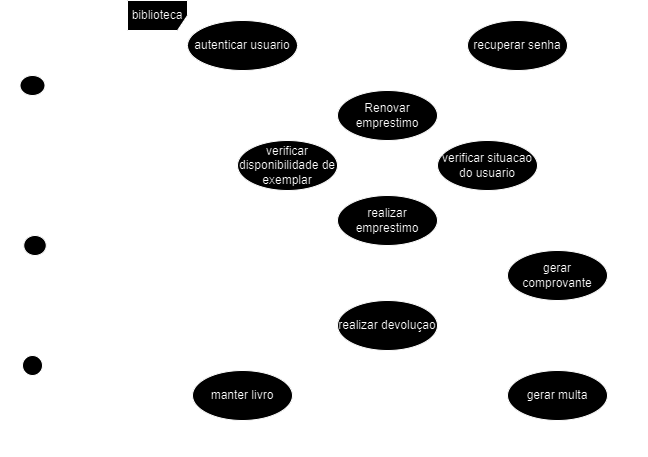

The diagram above was exported from draw.io. Its source (the exported page's mxGraphModel, read from the mxfile embedded in the PNG):
<mxGraphModel dx="1247" dy="671" grid="1" gridSize="10" guides="1" tooltips="1" connect="1" arrows="1" fold="1" page="1" pageScale="1" pageWidth="827" pageHeight="1169" background="#ffffff" math="0" shadow="0">
  <root>
    <mxCell id="0" />
    <mxCell id="1" parent="0" />
    <mxCell id="Ifxk8uWRQZCxvFXngXBZ-14" value="biblioteca&lt;br&gt;" style="shape=umlFrame;whiteSpace=wrap;html=1;pointerEvents=0;" vertex="1" parent="1">
      <mxGeometry x="230" y="310" width="520" height="440" as="geometry" />
    </mxCell>
    <mxCell id="Ifxk8uWRQZCxvFXngXBZ-15" value="user" style="shape=umlActor;verticalLabelPosition=bottom;verticalAlign=top;html=1;" vertex="1" parent="1">
      <mxGeometry x="110" y="385" width="50" height="80" as="geometry" />
    </mxCell>
    <mxCell id="Ifxk8uWRQZCxvFXngXBZ-22" style="edgeStyle=orthogonalEdgeStyle;rounded=0;orthogonalLoop=1;jettySize=auto;html=1;endArrow=none;endFill=0;" edge="1" parent="1" source="Ifxk8uWRQZCxvFXngXBZ-16">
      <mxGeometry relative="1" as="geometry">
        <mxPoint x="550" y="355" as="targetPoint" />
      </mxGeometry>
    </mxCell>
    <mxCell id="Ifxk8uWRQZCxvFXngXBZ-16" value="autenticar usuario" style="ellipse;whiteSpace=wrap;html=1;" vertex="1" parent="1">
      <mxGeometry x="290" y="330" width="110" height="50" as="geometry" />
    </mxCell>
    <mxCell id="Ifxk8uWRQZCxvFXngXBZ-17" style="rounded=0;orthogonalLoop=1;jettySize=auto;html=1;entryX=0.5;entryY=0.5;entryDx=0;entryDy=0;entryPerimeter=0;endArrow=none;endFill=0;exitX=0;exitY=0.6;exitDx=0;exitDy=0;exitPerimeter=0;" edge="1" parent="1" source="Ifxk8uWRQZCxvFXngXBZ-16" target="Ifxk8uWRQZCxvFXngXBZ-15">
      <mxGeometry relative="1" as="geometry" />
    </mxCell>
    <mxCell id="Ifxk8uWRQZCxvFXngXBZ-23" style="edgeStyle=orthogonalEdgeStyle;rounded=0;orthogonalLoop=1;jettySize=auto;html=1;exitX=1;exitY=0.5;exitDx=0;exitDy=0;endArrow=none;endFill=0;" edge="1" parent="1" target="Ifxk8uWRQZCxvFXngXBZ-20">
      <mxGeometry relative="1" as="geometry">
        <mxPoint x="530" y="355" as="sourcePoint" />
      </mxGeometry>
    </mxCell>
    <mxCell id="Ifxk8uWRQZCxvFXngXBZ-20" value="recuperar senha" style="ellipse;whiteSpace=wrap;html=1;" vertex="1" parent="1">
      <mxGeometry x="570" y="330" width="100" height="50" as="geometry" />
    </mxCell>
    <mxCell id="Ifxk8uWRQZCxvFXngXBZ-25" value="manter livro" style="ellipse;whiteSpace=wrap;html=1;" vertex="1" parent="1">
      <mxGeometry x="295" y="680" width="100" height="50" as="geometry" />
    </mxCell>
    <mxCell id="Ifxk8uWRQZCxvFXngXBZ-48" style="rounded=0;orthogonalLoop=1;jettySize=auto;html=1;exitX=1;exitY=1;exitDx=0;exitDy=0;entryX=0;entryY=0;entryDx=0;entryDy=0;endArrow=none;endFill=0;" edge="1" parent="1" source="Ifxk8uWRQZCxvFXngXBZ-27" target="Ifxk8uWRQZCxvFXngXBZ-31">
      <mxGeometry relative="1" as="geometry" />
    </mxCell>
    <mxCell id="Ifxk8uWRQZCxvFXngXBZ-49" style="rounded=0;orthogonalLoop=1;jettySize=auto;html=1;exitX=0;exitY=1;exitDx=0;exitDy=0;entryX=1;entryY=0;entryDx=0;entryDy=0;endArrow=none;endFill=0;" edge="1" parent="1" source="Ifxk8uWRQZCxvFXngXBZ-27" target="Ifxk8uWRQZCxvFXngXBZ-29">
      <mxGeometry relative="1" as="geometry" />
    </mxCell>
    <mxCell id="Ifxk8uWRQZCxvFXngXBZ-59" style="edgeStyle=orthogonalEdgeStyle;rounded=0;orthogonalLoop=1;jettySize=auto;html=1;exitX=1;exitY=0.5;exitDx=0;exitDy=0;endArrow=none;endFill=0;" edge="1" parent="1" source="Ifxk8uWRQZCxvFXngXBZ-27" target="Ifxk8uWRQZCxvFXngXBZ-33">
      <mxGeometry relative="1" as="geometry" />
    </mxCell>
    <mxCell id="Ifxk8uWRQZCxvFXngXBZ-27" value="Renovar emprestimo" style="ellipse;whiteSpace=wrap;html=1;" vertex="1" parent="1">
      <mxGeometry x="440" y="400" width="100" height="50" as="geometry" />
    </mxCell>
    <mxCell id="Ifxk8uWRQZCxvFXngXBZ-50" style="rounded=0;orthogonalLoop=1;jettySize=auto;html=1;exitX=1;exitY=1;exitDx=0;exitDy=0;entryX=0;entryY=0;entryDx=0;entryDy=0;endArrow=none;endFill=0;" edge="1" parent="1" source="Ifxk8uWRQZCxvFXngXBZ-29" target="Ifxk8uWRQZCxvFXngXBZ-37">
      <mxGeometry relative="1" as="geometry" />
    </mxCell>
    <mxCell id="Ifxk8uWRQZCxvFXngXBZ-29" value="verificar disponibilidade de exemplar" style="ellipse;whiteSpace=wrap;html=1;" vertex="1" parent="1">
      <mxGeometry x="340" y="450" width="100" height="50" as="geometry" />
    </mxCell>
    <mxCell id="Ifxk8uWRQZCxvFXngXBZ-51" style="rounded=0;orthogonalLoop=1;jettySize=auto;html=1;exitX=0;exitY=1;exitDx=0;exitDy=0;entryX=1;entryY=0;entryDx=0;entryDy=0;endArrow=none;endFill=0;" edge="1" parent="1" source="Ifxk8uWRQZCxvFXngXBZ-31" target="Ifxk8uWRQZCxvFXngXBZ-37">
      <mxGeometry relative="1" as="geometry" />
    </mxCell>
    <mxCell id="Ifxk8uWRQZCxvFXngXBZ-31" value="verificar situacao do usuario" style="ellipse;whiteSpace=wrap;html=1;" vertex="1" parent="1">
      <mxGeometry x="540" y="450" width="100" height="50" as="geometry" />
    </mxCell>
    <mxCell id="Ifxk8uWRQZCxvFXngXBZ-52" style="rounded=0;orthogonalLoop=1;jettySize=auto;html=1;exitX=0;exitY=1;exitDx=0;exitDy=0;entryX=1;entryY=0.5;entryDx=0;entryDy=0;endArrow=none;endFill=0;" edge="1" parent="1" source="Ifxk8uWRQZCxvFXngXBZ-33" target="Ifxk8uWRQZCxvFXngXBZ-46">
      <mxGeometry relative="1" as="geometry" />
    </mxCell>
    <mxCell id="Ifxk8uWRQZCxvFXngXBZ-33" value="gerar comprovante" style="ellipse;whiteSpace=wrap;html=1;" vertex="1" parent="1">
      <mxGeometry x="610" y="560" width="100" height="50" as="geometry" />
    </mxCell>
    <mxCell id="Ifxk8uWRQZCxvFXngXBZ-54" style="edgeStyle=orthogonalEdgeStyle;rounded=0;orthogonalLoop=1;jettySize=auto;html=1;endArrow=none;endFill=0;" edge="1" parent="1" source="Ifxk8uWRQZCxvFXngXBZ-35" target="Ifxk8uWRQZCxvFXngXBZ-33">
      <mxGeometry relative="1" as="geometry" />
    </mxCell>
    <mxCell id="Ifxk8uWRQZCxvFXngXBZ-35" value="gerar multa" style="ellipse;whiteSpace=wrap;html=1;" vertex="1" parent="1">
      <mxGeometry x="610" y="680" width="100" height="50" as="geometry" />
    </mxCell>
    <mxCell id="Ifxk8uWRQZCxvFXngXBZ-37" value="realizar emprestimo" style="ellipse;whiteSpace=wrap;html=1;" vertex="1" parent="1">
      <mxGeometry x="440" y="505" width="100" height="50" as="geometry" />
    </mxCell>
    <mxCell id="Ifxk8uWRQZCxvFXngXBZ-42" style="rounded=0;orthogonalLoop=1;jettySize=auto;html=1;entryX=0.5;entryY=0.5;entryDx=0;entryDy=0;entryPerimeter=0;endArrow=none;endFill=0;exitX=0;exitY=0.5;exitDx=0;exitDy=0;" edge="1" parent="1" source="Ifxk8uWRQZCxvFXngXBZ-27" target="Ifxk8uWRQZCxvFXngXBZ-15">
      <mxGeometry relative="1" as="geometry" />
    </mxCell>
    <mxCell id="Ifxk8uWRQZCxvFXngXBZ-44" style="rounded=0;orthogonalLoop=1;jettySize=auto;html=1;endArrow=none;endFill=0;exitX=0.5;exitY=0.5;exitDx=0;exitDy=0;exitPerimeter=0;" edge="1" parent="1" source="Ifxk8uWRQZCxvFXngXBZ-43" target="Ifxk8uWRQZCxvFXngXBZ-37">
      <mxGeometry relative="1" as="geometry" />
    </mxCell>
    <mxCell id="Ifxk8uWRQZCxvFXngXBZ-43" value="funcionario" style="shape=umlActor;verticalLabelPosition=bottom;verticalAlign=top;html=1;" vertex="1" parent="1">
      <mxGeometry x="115" y="545" width="45" height="80" as="geometry" />
    </mxCell>
    <mxCell id="Ifxk8uWRQZCxvFXngXBZ-46" value="realizar devoluçao" style="ellipse;whiteSpace=wrap;html=1;" vertex="1" parent="1">
      <mxGeometry x="440" y="610" width="100" height="50" as="geometry" />
    </mxCell>
    <mxCell id="Ifxk8uWRQZCxvFXngXBZ-47" style="rounded=0;orthogonalLoop=1;jettySize=auto;html=1;exitX=1;exitY=1;exitDx=0;exitDy=0;entryX=0;entryY=0.5;entryDx=0;entryDy=0;endArrow=none;endFill=0;" edge="1" parent="1" source="Ifxk8uWRQZCxvFXngXBZ-37" target="Ifxk8uWRQZCxvFXngXBZ-33">
      <mxGeometry relative="1" as="geometry" />
    </mxCell>
    <mxCell id="Ifxk8uWRQZCxvFXngXBZ-53" style="rounded=0;orthogonalLoop=1;jettySize=auto;html=1;exitX=0;exitY=0.5;exitDx=0;exitDy=0;entryX=0.5;entryY=0.5;entryDx=0;entryDy=0;entryPerimeter=0;endArrow=none;endFill=0;" edge="1" parent="1" source="Ifxk8uWRQZCxvFXngXBZ-46" target="Ifxk8uWRQZCxvFXngXBZ-43">
      <mxGeometry relative="1" as="geometry" />
    </mxCell>
    <mxCell id="Ifxk8uWRQZCxvFXngXBZ-56" style="rounded=0;orthogonalLoop=1;jettySize=auto;html=1;exitX=0.5;exitY=0.5;exitDx=0;exitDy=0;exitPerimeter=0;entryX=0;entryY=0.5;entryDx=0;entryDy=0;endArrow=none;endFill=0;" edge="1" parent="1" source="Ifxk8uWRQZCxvFXngXBZ-55" target="Ifxk8uWRQZCxvFXngXBZ-25">
      <mxGeometry relative="1" as="geometry" />
    </mxCell>
    <mxCell id="Ifxk8uWRQZCxvFXngXBZ-55" value="bibliotecario" style="shape=umlActor;verticalLabelPosition=bottom;verticalAlign=top;html=1;" vertex="1" parent="1">
      <mxGeometry x="115" y="665" width="40" height="80" as="geometry" />
    </mxCell>
  </root>
</mxGraphModel>